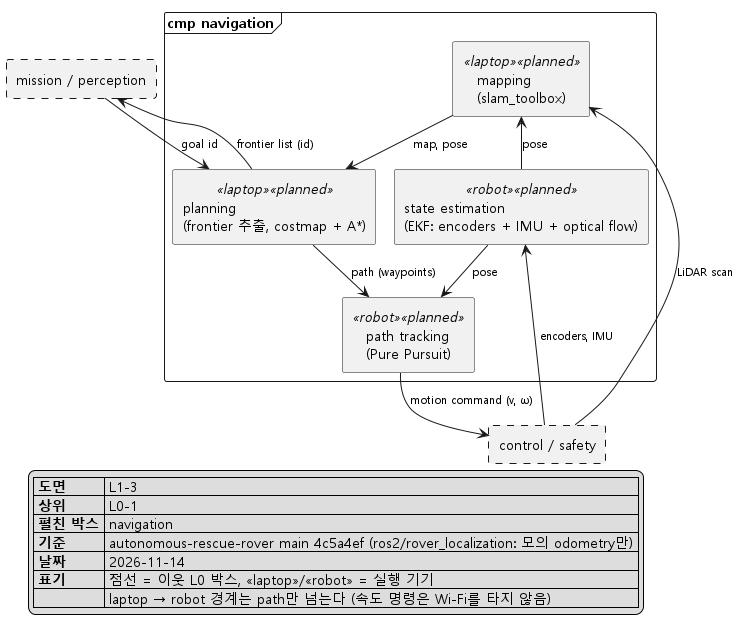

The diagram above was rendered by PlantUML. Its source (embedded in the PNG):
@startuml L1-3_navigation
!pragma layout smetana
skinparam monochrome true
skinparam shadowing false
skinparam defaultFontName "Malgun Gothic"
skinparam componentStyle rectangle
skinparam ArrowFontSize 11
top to bottom direction

rectangle "mission / perception" as MISSION #line.dashed

frame "cmp navigation" {
  component "mapping\n(slam_toolbox)" <<laptop>> <<planned>> as MAP
  component "planning\n(frontier 추출, costmap + A*)" <<laptop>> <<planned>> as PLAN
  component "state estimation\n(EKF: encoders + IMU + optical flow)" <<robot>> <<planned>> as EKF
  component "path tracking\n(Pure Pursuit)" <<robot>> <<planned>> as TRACK
}

rectangle "control / safety" as CONTROL #line.dashed

MISSION --> PLAN : goal id
PLAN -up-> MISSION : frontier list (id)

CONTROL -up-> EKF : encoders, IMU
CONTROL -up-> MAP : LiDAR scan
EKF -up-> MAP : pose
MAP --> PLAN : map, pose
PLAN --> TRACK : path (waypoints)
EKF --> TRACK : pose
TRACK --> CONTROL : motion command (v, ω)

legend bottom right
  |= 도면 | L1-3 |
  |= 상위 | L0-1 |
  |= 펼친 박스 | navigation |
  |= 기준 | autonomous-rescue-rover main 4c5a4ef (ros2/rover_localization: 모의 odometry만) |
  |= 날짜 | 2026-11-14 |
  |= 표기 | 점선 = 이웃 L0 박스, <<laptop>>/<<robot>> = 실행 기기 |
  |= | laptop → robot 경계는 path만 넘는다 (속도 명령은 Wi-Fi를 타지 않음) |
endlegend
@enduml